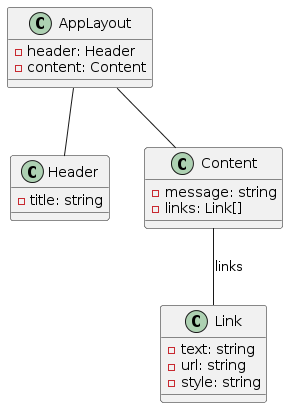

The diagram above was rendered by PlantUML. Its source (embedded in the PNG):
@startuml
class AppLayout {
    -header: Header
    -content: Content
}

class Header {
    -title: string
}

class Content {
    -message: string
    -links: Link[]
}

class Link {
    -text: string
    -url: string
    -style: string
}

AppLayout -- Header
AppLayout -- Content
Content -- Link: links
@enduml